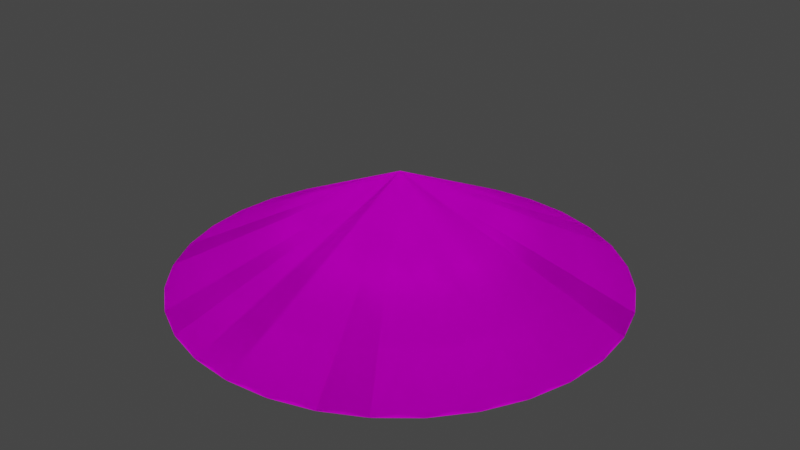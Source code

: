 # Source: Shemsiye.blend  (saved by Blender 2.80.74; exported with 4.5.12 LTS)
import bpy
from mathutils import Matrix  # noqa: F401  (used for matrix-valued properties, if any)

bpy.ops.wm.read_factory_settings(use_empty=True)
scene = bpy.context.scene
scene.name = 'Scene'

# ---- collections
col_collection = bpy.data.collections.new('Collection'); scene.collection.children.link(col_collection)

# ---- images (referenced by path relative to the original .blend; pixels are not part of the script)
import os
ASSET_DIR = os.environ.get("B2B_ASSET_DIR", "")  # directory of the original .blend (textures are referenced by path, not embedded)
HERE = os.path.dirname(os.path.abspath(__file__))  # packed textures are extracted next to this script under _unpacked/

def load_image(name, relpath, width, height, colorspace="sRGB"):
    """Load a texture the original file referenced (path relative to the .blend, or extracted next to this script)."""
    p = next((c for c in (os.path.join(HERE, relpath), os.path.join(ASSET_DIR, relpath)) if relpath and os.path.exists(c)), "")
    if p:
        img = bpy.data.images.load(p, check_existing=True)
        img.name = name
    else:  # same state as the original file: an image datablock whose file is absent (Cycles renders it pink)
        img = bpy.data.images.new(name, width, height)
        img.source = "FILE"
        img.filepath = "//" + (relpath or name)
    img.colorspace_settings.name = colorspace
    return img
img_umbrella_3_png = load_image('Umbrella_3.png', 'Umbrella_3.png', 1024, 1024, 'sRGB')

# ---- materials (node trees are filled in below, after node groups)
mat_material_001 = bpy.data.materials.new('Material.001')
mat_material_001.use_transparent_shadow = False

# ---- material node trees
mat_material_001.use_nodes = True; mat_material_001.node_tree.nodes.clear()
_N = mat_material_001.node_tree.nodes; _L = mat_material_001.node_tree.links
n0 = _N.new('ShaderNodeOutputMaterial'); n0.name = 'Material Output'; n0.location = (406, 217)
n1 = _N.new('ShaderNodeTexImage'); n1.name = 'Image Texture'; n1.location = (-255, 238)
n1.image = img_umbrella_3_png
n2 = _N.new('ShaderNodeBsdfPrincipled'); n2.name = 'Principled BSDF'; n2.location = (95, 382)
n2.distribution = 'GGX'
n2.subsurface_method = 'BURLEY'
n2.inputs[2].default_value = 0.2545
n2.inputs[3].default_value = 1.45
n2.inputs[13].default_value = 0.0
n2.inputs[19].default_value = 0.03977
n2.inputs[20].default_value = 0.2955
n2.inputs[27].default_value = (0.0, 0.0, 0.0, 1.0)
n2.inputs[28].default_value = 1.0
_L.new(n1.outputs[0], n2.inputs[0])
_L.new(n2.outputs[0], n0.inputs[0])
n0.is_active_output = True

# ---- world
world_world = bpy.data.worlds.new('World'); scene.world = world_world
world_world.use_nodes = True; world_world.node_tree.nodes.clear()
_N = world_world.node_tree.nodes; _L = world_world.node_tree.links
n0 = _N.new('ShaderNodeOutputWorld'); n0.name = 'World Output'; n0.location = (300, 300)
n1 = _N.new('ShaderNodeBackground'); n1.name = 'Background'; n1.location = (10, 300)
n1.inputs[0].default_value = (0.05088, 0.05088, 0.05088, 1.0)
_L.new(n1.outputs[0], n0.inputs[0])
n0.is_active_output = True
world_world.color = (0.05088, 0.05088, 0.05088)
world_world.use_sun_shadow = False
world_world.sun_shadow_jitter_overblur = 0.0

# ---- meshes
me_shemsiye = bpy.data.meshes.new('Shemsiye')
me_shemsiye.from_pydata([(0.0, 1.0, -1.0), (0.1951, 0.9808, -1.0), (0.3827, 0.9239, -1.0), (0.5556, 0.8315, -1.0), (0.7071, 0.7071, -1.0), (0.8315, 0.5556, -1.0), (0.9239, 0.3827, -1.0), (0.9808, 0.1951, -1.0), (1.0, 7.55e-08, -1.0), (0.9808, -0.1951, -1.0), (0.9239, -0.3827, -1.0), (0.8315, -0.5556, -1.0), (0.7071, -0.7071, -1.0), (0.5556, -0.8315, -1.0), (0.3827, -0.9239, -1.0), (0.1951, -0.9808, -1.0), (-3.258e-07, -1.0, -1.0), (-0.1951, -0.9808, -1.0), (-0.3827, -0.9239, -1.0), (-0.5556, -0.8315, -1.0), (-0.7071, -0.7071, -1.0), (-0.8315, -0.5556, -1.0), (-0.9239, -0.3827, -1.0), (0.0, 0.0, 1.0), (-0.9808, -0.1951, -1.0), (-1.0, 9.656e-07, -1.0), (-0.9808, 0.1951, -1.0), (-0.9239, 0.3827, -1.0), (-0.8315, 0.5556, -1.0), (-0.7071, 0.7071, -1.0), (-0.5556, 0.8315, -1.0), (-0.3827, 0.9239, -1.0), (-0.1951, 0.9808, -1.0), (0.0, 1.0, -1.0), (0.1951, 0.9808, -1.0), (0.0, 0.0, 1.0), (0.3827, 0.9239, -1.0), (0.5556, 0.8315, -1.0), (-0.1951, 0.9808, -1.0), (0.7071, 0.7071, -1.0), (-0.3827, 0.9239, -1.0), (0.8315, 0.5556, -1.0), (-0.5556, 0.8315, -1.0), (0.9239, 0.3827, -1.0), (-0.7071, 0.7071, -1.0), (0.9808, 0.1951, -1.0), (-0.8315, 0.5556, -1.0), (1.0, 7.55e-08, -1.0), (-0.9239, 0.3827, -1.0), (0.9808, -0.1951, -1.0), (-0.9808, 0.1951, -1.0), (0.9239, -0.3827, -1.0), (-1.0, 9.656e-07, -1.0), (0.8315, -0.5556, -1.0), (-0.9808, -0.1951, -1.0), (0.7071, -0.7071, -1.0), (-0.8315, -0.5556, -1.0), (0.5556, -0.8315, -1.0), (-0.7071, -0.7071, -1.0), (0.3827, -0.9239, -1.0), (-0.5556, -0.8315, -1.0), (0.1951, -0.9808, -1.0), (-0.3827, -0.9239, -1.0), (-3.258e-07, -1.0, -1.0), (-0.1951, -0.9808, -1.0), (-0.9239, -0.3827, -1.0), (0.0, 1.0, -1.0), (0.1951, 0.9808, -1.0), (0.3827, 0.9239, -1.0), (0.5556, 0.8315, -1.0), (0.7071, 0.7071, -1.0), (0.8315, 0.5556, -1.0), (0.9239, 0.3827, -1.0), (0.9808, 0.1951, -1.0), (1.0, 7.55e-08, -1.0), (0.9808, -0.1951, -1.0), (0.9239, -0.3827, -1.0), (0.8315, -0.5556, -1.0), (0.7071, -0.7071, -1.0), (0.5556, -0.8315, -1.0), (0.3827, -0.9239, -1.0), (0.1951, -0.9808, -1.0), (-3.258e-07, -1.0, -1.0), (-0.1951, -0.9808, -1.0), (-0.3827, -0.9239, -1.0), (-0.5556, -0.8315, -1.0), (-0.7071, -0.7071, -1.0), (-0.8315, -0.5556, -1.0), (-0.9239, -0.3827, -1.0), (-0.9808, -0.1951, -1.0), (-1.0, 9.656e-07, -1.0), (-0.9808, 0.1951, -1.0), (-0.9239, 0.3827, -1.0), (-0.8315, 0.5556, -1.0), (-0.7071, 0.7071, -1.0), (-0.5556, 0.8315, -1.0), (-0.3827, 0.9239, -1.0), (-0.1951, 0.9808, -1.0), (0.0, 1.0, -1.0), (0.1951, 0.9808, -1.0), (0.3827, 0.9239, -1.0), (0.5556, 0.8315, -1.0), (-0.1951, 0.9808, -1.0), (0.7071, 0.7071, -1.0), (-0.3827, 0.9239, -1.0), (0.8315, 0.5556, -1.0), (-0.5556, 0.8315, -1.0), (0.9239, 0.3827, -1.0), (-0.7071, 0.7071, -1.0), (0.9808, 0.1951, -1.0), (-0.8315, 0.5556, -1.0), (1.0, 7.55e-08, -1.0), (0.9808, -0.1951, -1.0), (0.0, 1.0, -1.0), (0.1951, 0.9808, -1.0), (0.3827, 0.9239, -1.0), (0.5556, 0.8315, -1.0), (0.7071, 0.7071, -1.0), (0.8315, 0.5556, -1.0), (0.9239, 0.3827, -1.0), (0.9808, 0.1951, -1.0), (1.0, 7.55e-08, -1.0), (0.9808, -0.1951, -1.0), (0.9239, -0.3827, -1.0), (0.8315, -0.5556, -1.0), (0.7071, -0.7071, -1.0), (0.5556, -0.8315, -1.0), (0.3827, -0.9239, -1.0), (0.1951, -0.9808, -1.0), (-3.258e-07, -1.0, -1.0), (-0.1951, -0.9808, -1.0), (-0.3827, -0.9239, -1.0), (-0.5556, -0.8315, -1.0), (-0.7071, -0.7071, -1.0), (-0.8315, -0.5556, -1.0), (-0.9239, -0.3827, -1.0), (-0.9808, -0.1951, -1.0), (-1.0, 9.656e-07, -1.0), (-0.9808, 0.1951, -1.0), (-0.9239, 0.3827, -1.0), (-0.8315, 0.5556, -1.0), (-0.7071, 0.7071, -1.0), (-0.5556, 0.8315, -1.0), (-0.3827, 0.9239, -1.0), (-0.1951, 0.9808, -1.0)], [], [(0, 1, 23), (1, 2, 23), (2, 3, 23), (3, 4, 23), (4, 5, 23), (5, 6, 23), (6, 7, 23), (7, 8, 23), (8, 9, 23), (9, 10, 23), (10, 11, 23), (11, 12, 23), (12, 13, 23), (13, 14, 23), (14, 15, 23), (15, 16, 23), (16, 17, 23), (17, 18, 23), (18, 19, 23), (19, 20, 23), (20, 21, 23), (21, 22, 23), (22, 24, 23), (24, 25, 23), (25, 26, 23), (26, 27, 23), (27, 28, 23), (28, 29, 23), (29, 30, 23), (30, 31, 23), (31, 32, 23), (32, 0, 23), (33, 35, 34), (34, 35, 36), (36, 35, 37), (37, 35, 39), (39, 35, 41), (41, 35, 43), (43, 35, 45), (45, 35, 47), (47, 35, 49), (49, 35, 51), (51, 35, 53), (53, 35, 55), (55, 35, 57), (57, 35, 59), (59, 35, 61), (61, 35, 63), (63, 35, 64), (64, 35, 62), (62, 35, 60), (60, 35, 58), (58, 35, 56), (56, 35, 65), (65, 35, 54), (54, 35, 52), (52, 35, 50), (50, 35, 48), (48, 35, 46), (46, 35, 44), (44, 35, 42), (42, 35, 40), (40, 35, 38), (38, 35, 33), (25, 24, 54, 52), (18, 17, 64, 62), (32, 31, 40, 38), (5, 4, 39, 41), (0, 32, 38, 33), (12, 11, 53, 55), (26, 25, 52, 50), (19, 18, 62, 60), (6, 5, 41, 43), (13, 12, 55, 57), (27, 26, 50, 48), (20, 19, 60, 58), (7, 6, 43, 45), (1, 0, 33, 34), (14, 13, 57, 59), (28, 27, 48, 46), (21, 20, 58, 56), (8, 7, 45, 47), (15, 14, 59, 61), (29, 28, 46, 44), (22, 21, 56, 65), (2, 1, 34, 36), (9, 8, 47, 49), (16, 15, 61, 63), (30, 29, 44, 42), (3, 2, 36, 37), (10, 9, 49, 51), (24, 22, 65, 54), (17, 16, 63, 64), (31, 30, 42, 40), (4, 3, 37, 39), (11, 10, 51, 53), (43, 41, 71, 72), (60, 62, 84, 85), (33, 38, 97, 66), (38, 40, 96, 97), (41, 39, 70, 71), (62, 64, 83, 84), (40, 42, 95, 96), (39, 37, 69, 70), (64, 63, 82, 83), (42, 44, 94, 95), (37, 36, 68, 69), (63, 61, 81, 82), (44, 46, 93, 94), (36, 34, 67, 68), (61, 59, 80, 81), (46, 48, 92, 93), (59, 57, 79, 80), (34, 33, 66, 67), (48, 50, 91, 92), (58, 60, 85, 86), (45, 43, 72, 73), (56, 58, 86, 87), (47, 45, 73, 74), (65, 56, 87, 88), (49, 47, 74, 75), (51, 49, 75, 76), (54, 65, 88, 89), (53, 51, 76, 77), (52, 54, 89, 90), (55, 53, 77, 78), (50, 52, 90, 91), (57, 55, 78, 79), (89, 88, 135, 136), (41, 71, 118, 105), (76, 75, 122, 123), (34, 67, 114, 99), (90, 89, 136, 137), (77, 76, 123, 124), (74, 47, 111, 121), (66, 33, 98, 113), (91, 90, 137, 138), (40, 96, 143, 104), (78, 77, 124, 125), (92, 91, 138, 139), (39, 70, 117, 103), (79, 78, 125, 126), (75, 49, 112, 122), (93, 92, 139, 140), (80, 79, 126, 127), (67, 66, 113, 114), (94, 93, 140, 141), (42, 95, 142, 106), (81, 80, 127, 128), (68, 67, 114, 115), (95, 94, 141, 142), (37, 69, 116, 101), (82, 81, 128, 129), (69, 68, 115, 116), (96, 95, 142, 143), (83, 82, 129, 130), (70, 69, 116, 117), (97, 96, 143, 144), (44, 94, 141, 108), (84, 83, 130, 131), (71, 70, 117, 118), (66, 97, 144, 113), (36, 68, 115, 100), (85, 84, 131, 132), (72, 71, 118, 119), (86, 85, 132, 133), (73, 72, 119, 120), (72, 43, 107, 119), (46, 93, 140, 110), (87, 86, 133, 134), (74, 73, 120, 121), (88, 87, 134, 135), (38, 97, 144, 102), (75, 74, 121, 122), (73, 45, 109, 120)])
me_shemsiye.polygons.foreach_set('use_smooth', [True] * 175)
_uv = me_shemsiye.uv_layers.new(name='UVMap')
_uv.uv.foreach_set('vector', [0.5797, 0.3911, 0.556, 0.3556, 0.7481, 0.253, 0.556, 0.3556, 0.5396, 0.3162, 0.7481, 0.253, 0.5396, 0.3162, 0.5313, 0.2743, 0.7481, 0.253, 0.5313, 0.2743, 0.5313, 0.2316, 0.7481, 0.253, 0.5313, 0.2316, 0.5396, 0.1897, 0.7481, 0.253, 0.5396, 0.1897, 0.556, 0.1503, 0.7481, 0.253, 0.556, 0.1503, 0.5797, 0.1148, 0.7481, 0.253, 0.5797, 0.1148, 0.6099, 0.08456, 0.7481, 0.253, 0.6099, 0.08456, 0.6454, 0.06083, 0.7481, 0.253, 0.6454, 0.06083, 0.6849, 0.04449, 0.7481, 0.253, 0.6849, 0.04449, 0.7268, 0.03617, 0.7481, 0.253, 0.7268, 0.03617, 0.7695, 0.03617, 0.7481, 0.253, 0.7695, 0.03617, 0.8113, 0.0445, 0.7481, 0.253, 0.8113, 0.0445, 0.8508, 0.06084, 0.7481, 0.253, 0.8508, 0.06084, 0.8863, 0.08457, 0.7481, 0.253, 0.8863, 0.08457, 0.9165, 0.1148, 0.7481, 0.253, 0.9165, 0.1148, 0.9402, 0.1503, 0.7481, 0.253, 0.9402, 0.1503, 0.9566, 0.1897, 0.7481, 0.253, 0.9566, 0.1897, 0.9649, 0.2316, 0.7481, 0.253, 0.9649, 0.2316, 0.9649, 0.2743, 0.7481, 0.253, 0.9649, 0.2743, 0.9566, 0.3162, 0.7481, 0.253, 0.9566, 0.3162, 0.9402, 0.3556, 0.7481, 0.253, 0.9402, 0.3556, 0.9165, 0.3911, 0.7481, 0.253, 0.9165, 0.3911, 0.8863, 0.4213, 0.7481, 0.253, 0.8863, 0.4213, 0.8508, 0.4451, 0.7481, 0.253, 0.8508, 0.4451, 0.8113, 0.4614, 0.7481, 0.253, 0.8113, 0.4614, 0.7694, 0.4697, 0.7481, 0.253, 0.7694, 0.4697, 0.7267, 0.4697, 0.7481, 0.253, 0.7267, 0.4697, 0.6849, 0.4614, 0.7481, 0.253, 0.6849, 0.4614, 0.6454, 0.4451, 0.7481, 0.253, 0.6454, 0.4451, 0.6099, 0.4213, 0.7481, 0.253, 0.6099, 0.4213, 0.5797, 0.3911, 0.7481, 0.253, 0.9368, 0.8041, 0.7463, 0.7463, 0.9444, 0.7658, 0.9444, 0.7658, 0.7463, 0.7463, 0.9444, 0.7268, 0.9444, 0.7268, 0.7463, 0.7463, 0.9368, 0.6886, 0.9368, 0.6886, 0.7463, 0.7463, 0.9219, 0.6525, 0.9219, 0.6525, 0.7463, 0.7463, 0.9002, 0.6201, 0.9002, 0.6201, 0.7463, 0.7463, 0.8726, 0.5925, 0.8726, 0.5925, 0.7463, 0.7463, 0.8402, 0.5708, 0.8402, 0.5708, 0.7463, 0.7463, 0.8041, 0.5559, 0.8041, 0.5559, 0.7463, 0.7463, 0.7658, 0.5483, 0.7658, 0.5483, 0.7463, 0.7463, 0.7268, 0.5483, 0.7268, 0.5483, 0.7463, 0.7463, 0.6886, 0.5559, 0.6886, 0.5559, 0.7463, 0.7463, 0.6525, 0.5708, 0.6525, 0.5708, 0.7463, 0.7463, 0.6201, 0.5925, 0.6201, 0.5925, 0.7463, 0.7463, 0.5925, 0.6201, 0.5925, 0.6201, 0.7463, 0.7463, 0.5708, 0.6525, 0.5708, 0.6525, 0.7463, 0.7463, 0.5559, 0.6886, 0.5559, 0.6886, 0.7463, 0.7463, 0.5483, 0.7268, 0.5483, 0.7268, 0.7463, 0.7463, 0.5483, 0.7658, 0.5483, 0.7658, 0.7463, 0.7463, 0.5559, 0.8041, 0.5559, 0.8041, 0.7463, 0.7463, 0.5708, 0.8402, 0.5708, 0.8402, 0.7463, 0.7463, 0.5925, 0.8726, 0.5925, 0.8726, 0.7463, 0.7463, 0.6201, 0.9002, 0.6201, 0.9002, 0.7463, 0.7463, 0.6525, 0.9219, 0.6525, 0.9219, 0.7463, 0.7463, 0.6886, 0.9368, 0.6886, 0.9368, 0.7463, 0.7463, 0.7268, 0.9444, 0.7268, 0.9444, 0.7463, 0.7463, 0.7658, 0.9444, 0.7658, 0.9444, 0.7463, 0.7463, 0.8041, 0.9368, 0.8041, 0.9368, 0.7463, 0.7463, 0.8402, 0.9219, 0.8402, 0.9219, 0.7463, 0.7463, 0.8726, 0.9002, 0.8726, 0.9002, 0.7463, 0.7463, 0.9002, 0.8726, 0.9002, 0.8726, 0.7463, 0.7463, 0.9219, 0.8402, 0.9219, 0.8402, 0.7463, 0.7463, 0.9368, 0.8041, 0.8863, 0.4213, 0.9165, 0.3911, 0.9171, 0.3916, 0.8868, 0.4219, 0.9566, 0.1897, 0.9402, 0.1503, 0.9409, 0.1499, 0.9573, 0.1895, 0.6099, 0.4213, 0.6454, 0.4451, 0.6451, 0.4457, 0.6094, 0.4219, 0.5396, 0.1897, 0.5313, 0.2316, 0.5306, 0.2315, 0.5389, 0.1895, 0.5797, 0.3911, 0.6099, 0.4213, 0.6094, 0.4219, 0.5791, 0.3916, 0.7695, 0.03617, 0.7268, 0.03617, 0.7267, 0.03542, 0.7695, 0.03542, 0.8508, 0.4451, 0.8863, 0.4213, 0.8868, 0.4219, 0.8511, 0.4457, 0.9649, 0.2316, 0.9566, 0.1897, 0.9573, 0.1895, 0.9656, 0.2315, 0.556, 0.1503, 0.5396, 0.1897, 0.5389, 0.1895, 0.5553, 0.1499, 0.8113, 0.0445, 0.7695, 0.03617, 0.7695, 0.03542, 0.8116, 0.04377, 0.8113, 0.4614, 0.8508, 0.4451, 0.8511, 0.4457, 0.8116, 0.4621, 0.9649, 0.2743, 0.9649, 0.2316, 0.9656, 0.2315, 0.9656, 0.2744, 0.5797, 0.1148, 0.556, 0.1503, 0.5553, 0.1499, 0.5791, 0.1143, 0.556, 0.3556, 0.5797, 0.3911, 0.5791, 0.3916, 0.5553, 0.356, 0.8508, 0.06084, 0.8113, 0.0445, 0.8116, 0.04377, 0.8511, 0.06017, 0.7694, 0.4697, 0.8113, 0.4614, 0.8116, 0.4621, 0.7695, 0.4705, 0.9566, 0.3162, 0.9649, 0.2743, 0.9656, 0.2744, 0.9573, 0.3164, 0.6099, 0.08456, 0.5797, 0.1148, 0.5791, 0.1143, 0.6094, 0.08398, 0.8863, 0.08457, 0.8508, 0.06084, 0.8511, 0.06017, 0.8868, 0.08398, 0.7267, 0.4697, 0.7694, 0.4697, 0.7695, 0.4705, 0.7267, 0.4705, 0.9402, 0.3556, 0.9566, 0.3162, 0.9573, 0.3164, 0.9409, 0.356, 0.5396, 0.3162, 0.556, 0.3556, 0.5553, 0.356, 0.5389, 0.3164, 0.6454, 0.06083, 0.6099, 0.08456, 0.6094, 0.08398, 0.6451, 0.06017, 0.9165, 0.1148, 0.8863, 0.08457, 0.8868, 0.08398, 0.9171, 0.1143, 0.6849, 0.4614, 0.7267, 0.4697, 0.7267, 0.4705, 0.6846, 0.4621, 0.5313, 0.2743, 0.5396, 0.3162, 0.5389, 0.3164, 0.5306, 0.2744, 0.6849, 0.04449, 0.6454, 0.06083, 0.6451, 0.06017, 0.6846, 0.04377, 0.9165, 0.3911, 0.9402, 0.3556, 0.9409, 0.356, 0.9171, 0.3916, 0.9402, 0.1503, 0.9165, 0.1148, 0.9171, 0.1143, 0.9409, 0.1499, 0.6454, 0.4451, 0.6849, 0.4614, 0.6846, 0.4621, 0.6451, 0.4457, 0.5313, 0.2316, 0.5313, 0.2743, 0.5306, 0.2744, 0.5306, 0.2315, 0.7268, 0.03617, 0.6849, 0.04449, 0.6846, 0.04377, 0.7267, 0.03542, 0.8727, 0.9013, 0.8401, 0.9231, 0.8398, 0.9225, 0.8723, 0.9008, 0.7256, 0.547, 0.7648, 0.5467, 0.7647, 0.5473, 0.7257, 0.5476, 0.6522, 0.9227, 0.62, 0.9008, 0.6204, 0.9003, 0.6525, 0.9221, 0.62, 0.9008, 0.5928, 0.873, 0.5933, 0.8725, 0.6204, 0.9003, 0.8401, 0.9231, 0.8039, 0.9381, 0.8037, 0.9375, 0.8398, 0.9225, 0.7648, 0.5467, 0.8033, 0.5541, 0.8031, 0.5547, 0.7647, 0.5473, 0.5928, 0.873, 0.5715, 0.8404, 0.5721, 0.8401, 0.5933, 0.8725, 0.8039, 0.9381, 0.7655, 0.9457, 0.7654, 0.9451, 0.8037, 0.9375, 0.8033, 0.5541, 0.8397, 0.569, 0.8393, 0.5696, 0.8031, 0.5547, 0.5715, 0.8404, 0.557, 0.8043, 0.5577, 0.8041, 0.5721, 0.8401, 0.7655, 0.9457, 0.7264, 0.9456, 0.7264, 0.945, 0.7654, 0.9451, 0.8397, 0.569, 0.8724, 0.5907, 0.872, 0.5913, 0.8393, 0.5696, 0.557, 0.8043, 0.5497, 0.7662, 0.5504, 0.7661, 0.5577, 0.8041, 0.7264, 0.9456, 0.6881, 0.9379, 0.6883, 0.9372, 0.7264, 0.945, 0.8724, 0.5907, 0.9003, 0.6185, 0.8998, 0.619, 0.872, 0.5913, 0.5497, 0.7662, 0.5497, 0.7274, 0.5503, 0.7274, 0.5504, 0.7661, 0.9003, 0.6185, 0.9222, 0.6512, 0.9216, 0.6516, 0.8998, 0.619, 0.6881, 0.9379, 0.6522, 0.9227, 0.6525, 0.9221, 0.6883, 0.9372, 0.5497, 0.7274, 0.5569, 0.6893, 0.5575, 0.6894, 0.5503, 0.7274, 0.6873, 0.555, 0.7256, 0.547, 0.7257, 0.5476, 0.6875, 0.5556, 0.9004, 0.8735, 0.8727, 0.9013, 0.8723, 0.9008, 0.8999, 0.873, 0.6514, 0.5704, 0.6873, 0.555, 0.6875, 0.5556, 0.6517, 0.571, 0.9223, 0.8407, 0.9004, 0.8735, 0.8999, 0.873, 0.9217, 0.8404, 0.6193, 0.5926, 0.6514, 0.5704, 0.6517, 0.571, 0.6198, 0.5931, 0.9373, 0.8044, 0.9223, 0.8407, 0.9217, 0.8404, 0.9366, 0.8042, 0.945, 0.7657, 0.9373, 0.8044, 0.9366, 0.8042, 0.9443, 0.7657, 0.5923, 0.6205, 0.6193, 0.5926, 0.6198, 0.5931, 0.5928, 0.6209, 0.945, 0.7263, 0.945, 0.7657, 0.9443, 0.7657, 0.9443, 0.7264, 0.5712, 0.6532, 0.5923, 0.6205, 0.5928, 0.6209, 0.5718, 0.6535, 0.9373, 0.6877, 0.945, 0.7263, 0.9443, 0.7264, 0.9366, 0.6879, 0.5569, 0.6893, 0.5712, 0.6532, 0.5718, 0.6535, 0.5575, 0.6894, 0.9222, 0.6512, 0.9373, 0.6877, 0.9366, 0.6879, 0.9216, 0.6516, 0.5928, 0.6209, 0.6198, 0.5931, 0.6198, 0.5931, 0.5928, 0.6209, 0.8401, 0.9231, 0.8398, 0.9225, 0.8398, 0.9225, 0.8401, 0.9231, 0.9443, 0.7657, 0.9366, 0.8042, 0.9366, 0.8042, 0.9443, 0.7657, 0.6881, 0.9379, 0.6883, 0.9372, 0.6883, 0.9372, 0.6881, 0.9379, 0.5718, 0.6535, 0.5928, 0.6209, 0.5928, 0.6209, 0.5718, 0.6535, 0.9443, 0.7264, 0.9443, 0.7657, 0.9443, 0.7657, 0.9443, 0.7264, 0.9217, 0.8404, 0.9223, 0.8407, 0.9223, 0.8407, 0.9217, 0.8404, 0.6525, 0.9221, 0.6522, 0.9227, 0.6522, 0.9227, 0.6525, 0.9221, 0.5575, 0.6894, 0.5718, 0.6535, 0.5718, 0.6535, 0.5575, 0.6894, 0.5928, 0.873, 0.5933, 0.8725, 0.5933, 0.8725, 0.5928, 0.873, 0.9366, 0.6879, 0.9443, 0.7264, 0.9443, 0.7264, 0.9366, 0.6879, 0.5503, 0.7274, 0.5575, 0.6894, 0.5575, 0.6894, 0.5503, 0.7274, 0.8039, 0.9381, 0.8037, 0.9375, 0.8037, 0.9375, 0.8039, 0.9381, 0.9216, 0.6516, 0.9366, 0.6879, 0.9366, 0.6879, 0.9216, 0.6516, 0.9366, 0.8042, 0.9373, 0.8044, 0.9373, 0.8044, 0.9366, 0.8042, 0.5504, 0.7661, 0.5503, 0.7274, 0.5503, 0.7274, 0.5504, 0.7661, 0.8998, 0.619, 0.9216, 0.6516, 0.9216, 0.6516, 0.8998, 0.619, 0.6883, 0.9372, 0.6525, 0.9221, 0.6525, 0.9221, 0.6883, 0.9372, 0.5577, 0.8041, 0.5504, 0.7661, 0.5504, 0.7661, 0.5577, 0.8041, 0.5715, 0.8404, 0.5721, 0.8401, 0.5721, 0.8401, 0.5715, 0.8404, 0.872, 0.5913, 0.8998, 0.619, 0.8998, 0.619, 0.872, 0.5913, 0.7264, 0.945, 0.6883, 0.9372, 0.6883, 0.9372, 0.7264, 0.945, 0.5721, 0.8401, 0.5577, 0.8041, 0.5577, 0.8041, 0.5721, 0.8401, 0.7655, 0.9457, 0.7654, 0.9451, 0.7654, 0.9451, 0.7655, 0.9457, 0.8393, 0.5696, 0.872, 0.5913, 0.872, 0.5913, 0.8393, 0.5696, 0.7654, 0.9451, 0.7264, 0.945, 0.7264, 0.945, 0.7654, 0.9451, 0.5933, 0.8725, 0.5721, 0.8401, 0.5721, 0.8401, 0.5933, 0.8725, 0.8031, 0.5547, 0.8393, 0.5696, 0.8393, 0.5696, 0.8031, 0.5547, 0.8037, 0.9375, 0.7654, 0.9451, 0.7654, 0.9451, 0.8037, 0.9375, 0.6204, 0.9003, 0.5933, 0.8725, 0.5933, 0.8725, 0.6204, 0.9003, 0.557, 0.8043, 0.5577, 0.8041, 0.5577, 0.8041, 0.557, 0.8043, 0.7647, 0.5473, 0.8031, 0.5547, 0.8031, 0.5547, 0.7647, 0.5473, 0.8398, 0.9225, 0.8037, 0.9375, 0.8037, 0.9375, 0.8398, 0.9225, 0.6525, 0.9221, 0.6204, 0.9003, 0.6204, 0.9003, 0.6525, 0.9221, 0.7264, 0.9456, 0.7264, 0.945, 0.7264, 0.945, 0.7264, 0.9456, 0.7257, 0.5476, 0.7647, 0.5473, 0.7647, 0.5473, 0.7257, 0.5476, 0.8723, 0.9008, 0.8398, 0.9225, 0.8398, 0.9225, 0.8723, 0.9008, 0.6875, 0.5556, 0.7257, 0.5476, 0.7257, 0.5476, 0.6875, 0.5556, 0.8999, 0.873, 0.8723, 0.9008, 0.8723, 0.9008, 0.8999, 0.873, 0.8723, 0.9008, 0.8727, 0.9013, 0.8727, 0.9013, 0.8723, 0.9008, 0.5497, 0.7662, 0.5504, 0.7661, 0.5504, 0.7661, 0.5497, 0.7662, 0.6517, 0.571, 0.6875, 0.5556, 0.6875, 0.5556, 0.6517, 0.571, 0.9217, 0.8404, 0.8999, 0.873, 0.8999, 0.873, 0.9217, 0.8404, 0.6198, 0.5931, 0.6517, 0.571, 0.6517, 0.571, 0.6198, 0.5931, 0.62, 0.9008, 0.6204, 0.9003, 0.6204, 0.9003, 0.62, 0.9008, 0.9366, 0.8042, 0.9217, 0.8404, 0.9217, 0.8404, 0.9366, 0.8042, 0.8999, 0.873, 0.9004, 0.8735, 0.9004, 0.8735, 0.8999, 0.873])
me_shemsiye.materials.append(mat_material_001)
me_shemsiye.use_remesh_preserve_volume = False
me_shemsiye.use_remesh_preserve_attributes = False
me_shemsiye.use_mirror_vertex_groups = False
me_shemsiye.update()

# ---- objects
ob_cone = bpy.data.objects.new('Cone', me_shemsiye)

# ---- transforms, parenting, visibility, modifiers, constraints
ob_cone.location = (0.0, 0.0, 1.125)
ob_cone.scale = (1.0, 1.0, 0.25)
ob_cone.lineart.crease_threshold = 0.0

# ---- collection membership
col_collection.objects.link(ob_cone)

# ---- scene / render settings (as saved in the file)
scene.frame_start = 1; scene.frame_end = 250; scene.frame_set(1)
scene.render.engine = 'BLENDER_EEVEE_NEXT'
scene.cycles.use_denoising = False
scene.cycles.samples = 128
scene.cycles.sampling_pattern = 'TABULATED_SOBOL'
scene.cycles.use_adaptive_sampling = False
scene.cycles.use_light_tree = False
scene.view_settings.view_transform = 'Filmic'
bpy.context.view_layer.update()

# ---- added for rendering (the .blend has no active camera and no usable light): camera, sun
cam_auto = bpy.data.cameras.new('AutoCamera')
cam_auto.lens = 50.0
cam_auto.sensor_width = 36.0
cam_auto.clip_end = 1000.0
ob_auto_camera = bpy.data.objects.new('AutoCamera', cam_auto)
scene.collection.objects.link(ob_auto_camera)
ob_auto_camera.location = (2.65751, -3.18901, 3.251)
ob_auto_camera.rotation_euler = (1.09748, -7.21219e-08, 0.694738)
scene.camera = ob_auto_camera
light_auto_sun = bpy.data.lights.new('AutoSun', 'SUN')
light_auto_sun.energy = 3.0
light_auto_sun.angle = 0.0523599
ob_auto_sun = bpy.data.objects.new('AutoSun', light_auto_sun)
scene.collection.objects.link(ob_auto_sun)
ob_auto_sun.rotation_euler = (0.872665, 0.174533, 0.523599)
bpy.context.view_layer.update()
